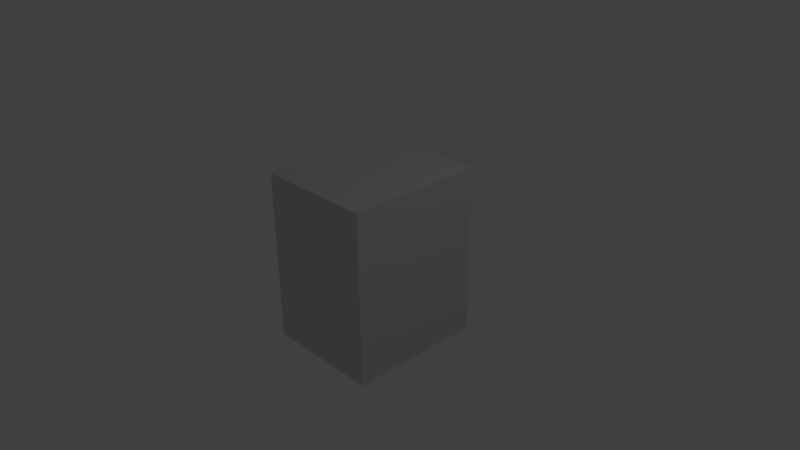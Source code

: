 # Source: elevator_1.blend  (saved by Blender 2.76.0; exported with 4.5.12 LTS)
import bpy
from mathutils import Matrix  # noqa: F401  (used for matrix-valued properties, if any)

bpy.ops.wm.read_factory_settings(use_empty=True)
scene = bpy.context.scene
scene.name = 'Scene'

# ---- collections
col_collection_1 = bpy.data.collections.new('Collection 1'); scene.collection.children.link(col_collection_1)
col_collection_14 = bpy.data.collections.new('Collection 14'); scene.collection.children.link(col_collection_14)
col_collection_14.hide_render = True
col_collection_14.hide_viewport = True

# ---- materials (node trees are filled in below, after node groups)
mat_wrist_chrome_001 = bpy.data.materials.new('wrist_chrome.001')
mat_wrist_chrome_001.alpha_threshold = 0.0
mat_wrist_chrome_001.use_transparent_shadow = False
mat_wrist_chrome_001.roughness = 0.5
mat_wrist_chrome_001.line_color = (0.0, 0.0, 0.0, 1.0)

# ---- material node trees
mat_wrist_chrome_001.use_nodes = True; mat_wrist_chrome_001.node_tree.nodes.clear()
_N = mat_wrist_chrome_001.node_tree.nodes; _L = mat_wrist_chrome_001.node_tree.links
n0 = _N.new('ShaderNodeOutputMaterial'); n0.name = 'Material Output'; n0.location = (300, 300)
n1 = _N.new('ShaderNodeBsdfPrincipled'); n1.name = 'Principled BSDF'; n1.location = (10, 300)
n1.width = 150
n1.subsurface_method = 'BURLEY'
n1.inputs[0].default_value = (0.7023, 0.7023, 0.7023, 1.0)
n1.inputs[1].default_value = 0.5
n1.inputs[2].default_value = 0.25
n1.inputs[3].default_value = 1.45
n1.inputs[9].default_value = (1.0, 1.0, 1.0)
n1.inputs[13].default_value = 0.0
_L.new(n1.outputs[0], n0.inputs[0])
n0.is_active_output = True

# ---- world
world_world = bpy.data.worlds.new('World'); scene.world = world_world
world_world.color = (0.05088, 0.05088, 0.05088)
world_world.use_sun_shadow = False
world_world.sun_shadow_jitter_overblur = 0.0
world_world.cycles.sampling_method = 'MANUAL'
world_world.cycles.sample_map_resolution = 256

# ---- cameras
cam_camera = bpy.data.cameras.new('Camera')
cam_camera.clip_end = 100.0
cam_camera.lens = 35.0
cam_camera.sensor_width = 32.0
cam_camera.sensor_height = 18.0
cam_camera.ortho_scale = 7.314
cam_camera.dof.focus_distance = 0.0
cam_camera.dof.aperture_fstop = 128.0

# ---- lights
light_lamp = bpy.data.lights.new('Lamp', 'POINT')
light_lamp.transmission_factor = 0.0
light_lamp.cutoff_distance = 30.0
light_lamp.energy = 100.0
light_lamp.shadow_buffer_clip_start = 1.001
light_lamp.shadow_soft_size = 0.1
light_lamp.shadow_maximum_resolution = 0.006
light_lamp.use_absolute_resolution = True
light_lamp.cycles.use_multiple_importance_sampling = False

# ---- meshes
me_cube_165 = bpy.data.meshes.new('Cube.165')
me_cube_165.from_pydata([(-0.8, -0.9336, -1.166), (-0.8, -0.9336, 1.166), (-0.8, 0.9336, -1.166), (-0.8, 0.9336, 1.166), (0.8, -0.9336, -1.166), (0.8, -0.9336, 1.166), (0.8, 0.9336, -1.166), (0.8, 0.9336, 1.166), (0.5265, 0.8215, -1.166), (-0.5265, 0.7561, -1.166), (-0.5265, 0.9336, 1.166), (0.5265, 0.9336, 1.166), (-0.5265, -0.9336, -1.166), (0.5265, -0.9336, -1.166), (0.5265, -0.9336, 1.166), (-0.5265, -0.9336, 1.166), (-0.8, -0.9336, 0.6695), (-0.8, 0.9336, 0.6695), (0.8, 0.9336, 0.6695), (0.8, -0.9336, 0.6695), (0.5265, -0.9336, 0.6695), (-0.5265, -0.9336, 0.6695), (-0.5265, 0.7561, 0.6695), (0.5265, 0.8215, 0.6695), (-0.8, -0.9336, 0.6695), (-0.8, 0.9336, 0.6695), (0.8, 0.9336, 0.6695), (0.8, -0.9336, 0.6695), (0.5265, -0.9336, 0.6695), (-0.5265, -0.9336, 0.6695), (-0.5265, 0.9336, 0.6695), (0.5265, 0.9336, 0.6695), (-0.5265, 0.9336, -1.166), (-0.5265, -0.9336, 1.166), (-0.5265, 0.9336, 1.166), (-0.5265, -0.9336, -1.166), (-0.5265, 0.9336, 0.6695), (-0.5265, -0.9336, 0.6695), (-0.5265, 0.9336, 0.6695), (-0.5265, -0.9336, 0.6695), (0.5265, 0.9336, 1.166), (0.5265, -0.9336, -1.166), (0.5265, 0.9336, -1.166), (0.5265, -0.9336, 1.166), (0.5265, -0.9336, 0.6695), (0.5265, 0.9336, 0.6695), (0.5265, -0.9336, 0.6695), (0.5265, 0.9336, 0.6695), (0.0, 0.8215, -1.166), (0.0, 0.9336, 1.166), (0.0, -0.9336, -1.166), (0.0, -0.9336, 1.166), (0.0, 0.8215, 0.6695), (0.0, -0.9336, 0.6695), (0.0, 0.9336, 0.6695), (0.0, -0.9336, 0.6695), (0.0, 0.7561, -1.166), (0.0, -0.9336, 1.166), (0.0, -0.9336, 0.6695), (0.0, -0.9336, 0.6695), (0.0, 0.9336, 1.166), (0.0, -0.9336, -1.166), (0.0, 0.7561, 0.6695), (0.0, 0.9336, 0.6695)], [], [(24, 1, 3, 25), (47, 40, 7, 26), (26, 7, 5, 27), (39, 33, 1, 24), (42, 6, 4, 41), (34, 3, 1, 33), (40, 11, 14, 43), (60, 10, 15, 57), (32, 9, 12, 35), (48, 8, 13, 50), (46, 43, 14, 28), (59, 57, 15, 29), (38, 34, 10, 30), (54, 49, 11, 31), (48, 52, 23, 8), (32, 36, 22, 9), (61, 58, 21, 12), (41, 44, 20, 13), (35, 37, 16, 0), (6, 18, 19, 4), (42, 45, 18, 6), (0, 16, 17, 2), (52, 54, 31, 23), (36, 38, 30, 22), (58, 59, 29, 21), (44, 46, 28, 20), (37, 39, 24, 16), (18, 26, 27, 19), (45, 47, 26, 18), (16, 24, 25, 17), (21, 29, 39, 37), (17, 25, 38, 36), (12, 21, 37, 35), (2, 17, 36, 32), (25, 3, 34, 38), (2, 32, 35, 0), (10, 34, 33, 15), (29, 15, 33, 39), (23, 31, 47, 45), (19, 27, 46, 44), (8, 23, 45, 42), (4, 19, 44, 41), (27, 5, 43, 46), (7, 40, 43, 5), (8, 42, 41, 13), (31, 11, 40, 47), (20, 28, 55, 53), (62, 63, 54, 52), (13, 20, 53, 50), (56, 62, 52, 48), (63, 60, 49, 54), (28, 14, 51, 55), (56, 48, 50, 61), (11, 49, 51, 14), (9, 56, 61, 12), (30, 10, 60, 63), (9, 22, 62, 56), (22, 30, 63, 62), (53, 55, 59, 58), (50, 53, 58, 61), (55, 51, 57, 59), (49, 60, 57, 51)])
me_cube_165.materials.append(mat_wrist_chrome_001)
me_cube_165.use_remesh_preserve_volume = False
me_cube_165.use_remesh_preserve_attributes = False
me_cube_165.use_mirror_vertex_groups = False
me_cube_165.update()

# ---- objects
ob_lamp = bpy.data.objects.new('Lamp', light_lamp)
ob_camera = bpy.data.objects.new('Camera', cam_camera)
ob_elevator_1 = bpy.data.objects.new('elevator_1', me_cube_165)

# ---- transforms, parenting, visibility, modifiers, constraints
ob_lamp.location = (4.076, 1.005, 5.904)
ob_lamp.rotation_euler = (0.6503, 0.05522, 1.866)
ob_lamp.lock_rotations_4d = False
ob_lamp.empty_display_type = 'ARROWS'
ob_lamp.color = (0.0, 0.0, 0.0, 0.0)
ob_lamp.lineart.crease_threshold = 0.0
ob_camera.location = (7.481, -6.508, 5.344)
ob_camera.rotation_euler = (1.109, 0.01082, 0.8149)
ob_camera.lock_rotations_4d = False
ob_camera.empty_display_type = 'ARROWS'
ob_camera.color = (0.0, 0.0, 0.0, 0.0)
ob_camera.display_type = 'WIRE'
ob_camera.lineart.crease_threshold = 0.0
ob_elevator_1.location = (0.0, 0.0, 0.0)
ob_elevator_1.lineart.crease_threshold = 0.0

# ---- collection membership
col_collection_1.objects.link(ob_lamp)
col_collection_1.objects.link(ob_camera)
col_collection_1.objects.link(ob_elevator_1)
col_collection_14.objects.link(ob_elevator_1)

# ---- scene / render settings (as saved in the file)
scene.camera = ob_camera
scene.frame_start = 1; scene.frame_end = 250; scene.frame_set(1)
scene.render.engine = 'BLENDER_EEVEE_NEXT'
scene.render.resolution_percentage = 50
scene.render.dither_intensity = 0.0
scene.cycles.use_denoising = False
scene.cycles.samples = 10
scene.cycles.sampling_pattern = 'TABULATED_SOBOL'
scene.cycles.light_sampling_threshold = 0.0
scene.cycles.use_adaptive_sampling = False
scene.cycles.use_light_tree = False
scene.cycles.blur_glossy = 0.0
scene.cycles.pixel_filter_type = 'GAUSSIAN'
scene.cycles.sample_clamp_indirect = 0.0
scene.view_settings.view_transform = 'Standard'
bpy.context.view_layer.update()
